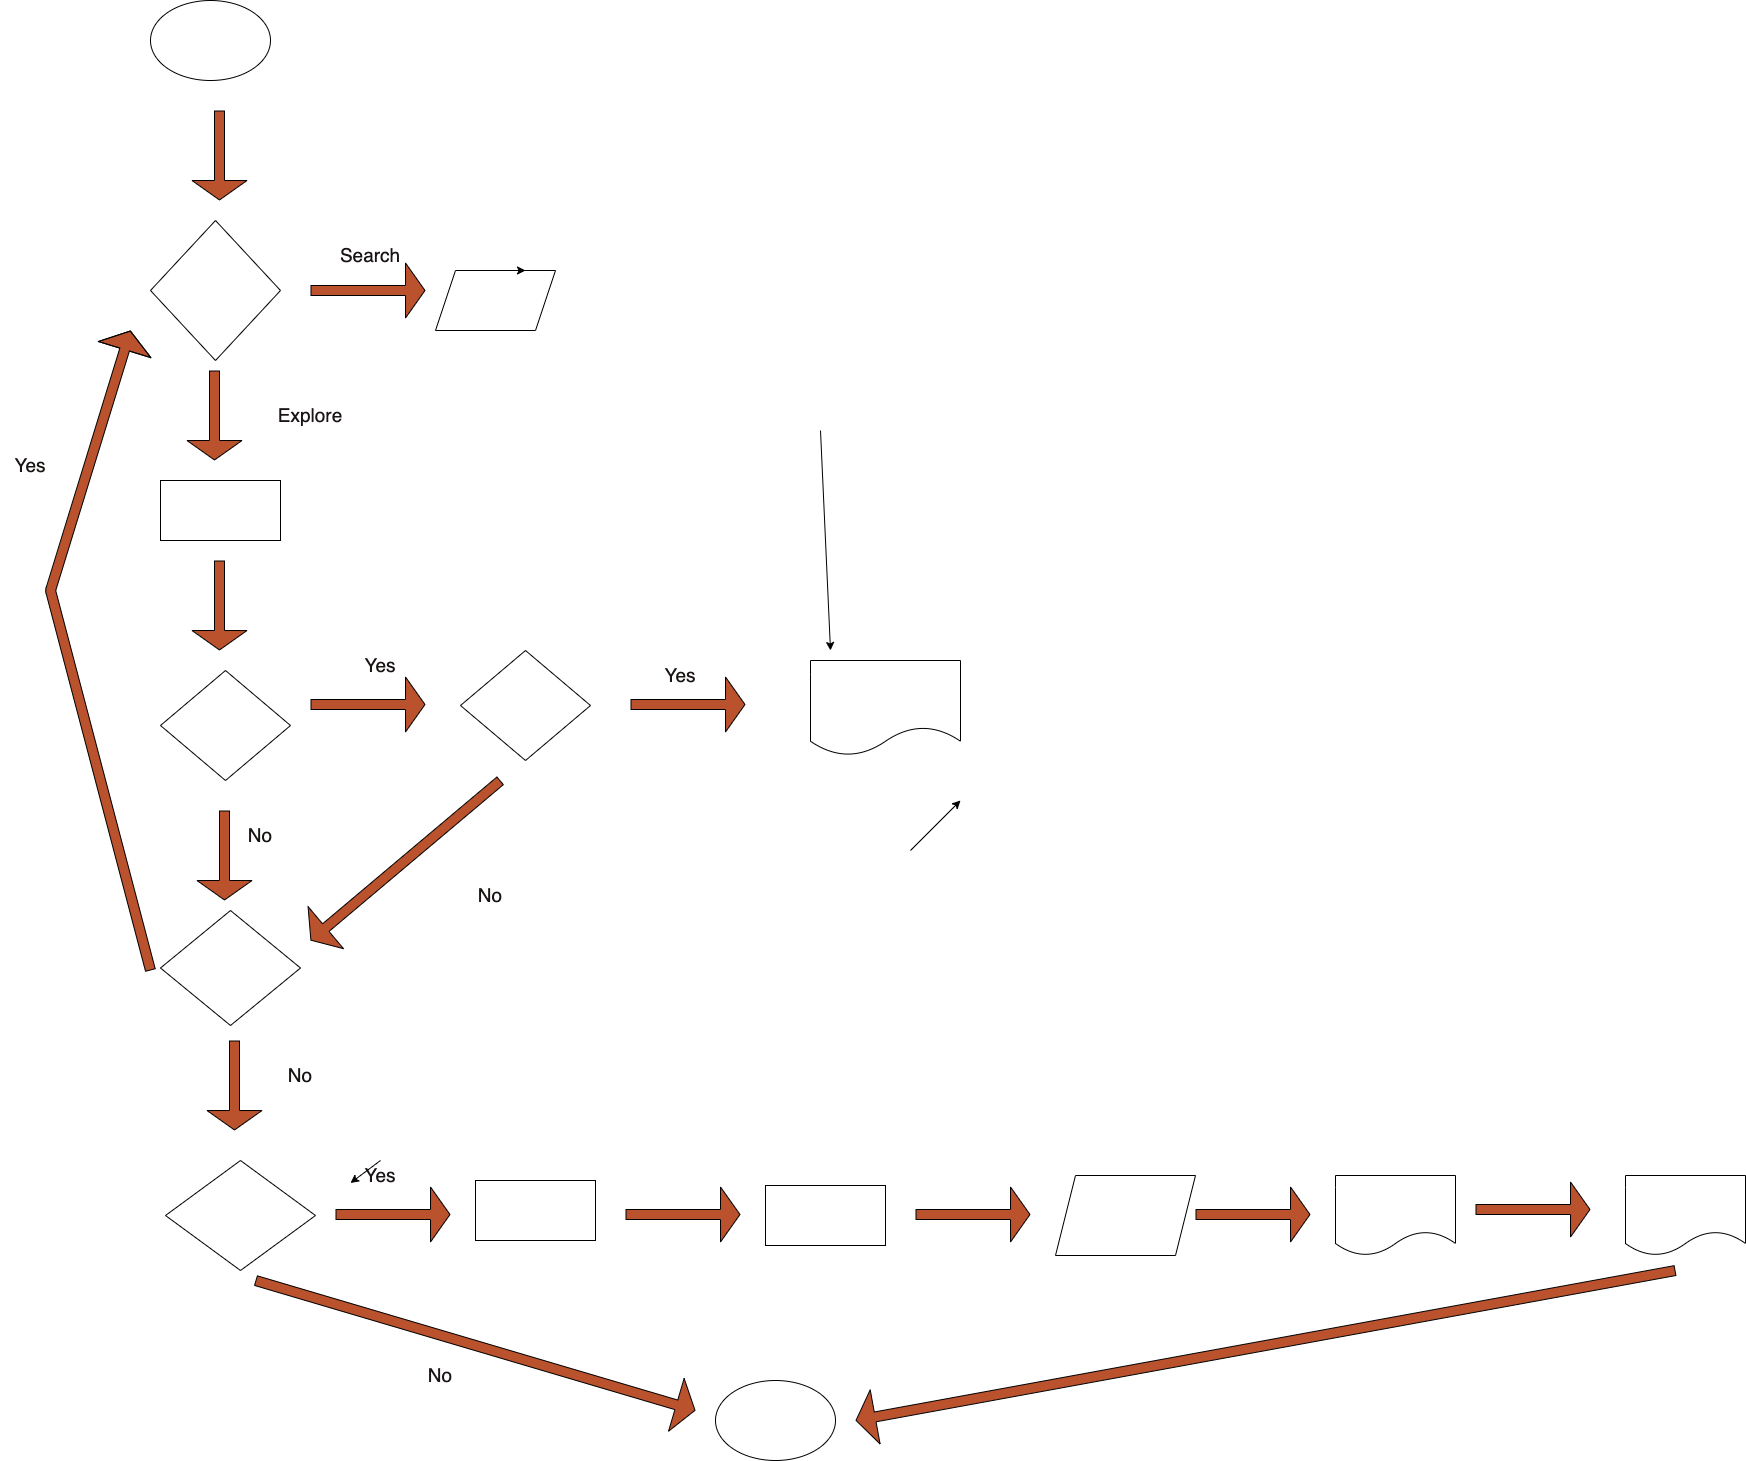

The diagram above was exported from draw.io. Its source (the exported page's mxGraphModel, read from the mxfile embedded in the PNG):
<mxGraphModel dx="2790" dy="2852" grid="1" gridSize="10" guides="1" tooltips="1" connect="1" arrows="1" fold="1" page="1" pageScale="1" pageWidth="850" pageHeight="1100" background="#ffffff" math="0" shadow="0">
  <root>
    <mxCell id="0" />
    <mxCell id="1" parent="0" />
    <mxCell id="10" value="Start" style="ellipse;whiteSpace=wrap;html=1;shadow=0;fontSize=19;fontColor=#FFFFFF;fillColor=default;" vertex="1" parent="1">
      <mxGeometry x="130" y="-350" width="120" height="80" as="geometry" />
    </mxCell>
    <mxCell id="11" value="End" style="ellipse;whiteSpace=wrap;html=1;shadow=0;fontSize=19;fontColor=#FFFFFF;fillColor=default;" vertex="1" parent="1">
      <mxGeometry x="695" y="1030" width="120" height="80" as="geometry" />
    </mxCell>
    <mxCell id="12" value="Search&lt;br&gt;Input" style="shape=parallelogram;perimeter=parallelogramPerimeter;whiteSpace=wrap;html=1;fixedSize=1;shadow=0;fontSize=19;fontColor=#FFFFFF;fillColor=default;" vertex="1" parent="1">
      <mxGeometry x="415" y="-80" width="120" height="60" as="geometry" />
    </mxCell>
    <mxCell id="13" value="Search&lt;br&gt;or&lt;br&gt;Explore" style="rhombus;whiteSpace=wrap;html=1;shadow=0;fontSize=19;fontColor=#FFFFFF;fillColor=default;" vertex="1" parent="1">
      <mxGeometry x="130" y="-130" width="130" height="140" as="geometry" />
    </mxCell>
    <mxCell id="14" value="Look at Products" style="rounded=0;whiteSpace=wrap;html=1;shadow=0;fontSize=19;fontColor=#FFFFFF;fillColor=default;" vertex="1" parent="1">
      <mxGeometry x="140" y="130" width="120" height="60" as="geometry" />
    </mxCell>
    <mxCell id="15" value="Add to Cart&lt;br&gt;" style="rhombus;whiteSpace=wrap;html=1;shadow=0;fontSize=19;fontColor=#FFFFFF;fillColor=default;" vertex="1" parent="1">
      <mxGeometry x="440" y="300" width="130" height="110" as="geometry" />
    </mxCell>
    <mxCell id="16" value="Continue&lt;br&gt;Shopping" style="rhombus;whiteSpace=wrap;html=1;shadow=0;fontSize=19;fontColor=#FFFFFF;fillColor=default;" vertex="1" parent="1">
      <mxGeometry x="140" y="560" width="140" height="115" as="geometry" />
    </mxCell>
    <mxCell id="17" value="Added to Cart Confirmation" style="shape=document;whiteSpace=wrap;html=1;boundedLbl=1;shadow=0;fontSize=19;fontColor=#FFFFFF;fillColor=default;" vertex="1" parent="1">
      <mxGeometry x="790" y="310" width="150" height="95" as="geometry" />
    </mxCell>
    <mxCell id="18" value="Checkout" style="rhombus;whiteSpace=wrap;html=1;shadow=0;fontSize=19;fontColor=#FFFFFF;fillColor=default;" vertex="1" parent="1">
      <mxGeometry x="145" y="810" width="150" height="110" as="geometry" />
    </mxCell>
    <mxCell id="19" value="View Cart" style="rounded=0;whiteSpace=wrap;html=1;shadow=0;fontSize=19;fontColor=#FFFFFF;fillColor=default;" vertex="1" parent="1">
      <mxGeometry x="455" y="830" width="120" height="60" as="geometry" />
    </mxCell>
    <mxCell id="39" style="edgeStyle=none;html=1;exitX=0.75;exitY=1;exitDx=0;exitDy=0;fontSize=19;fontColor=#1a1414;fillColor=#BA522D;" edge="1" parent="1" source="20">
      <mxGeometry relative="1" as="geometry">
        <mxPoint x="845" y="880" as="targetPoint" />
      </mxGeometry>
    </mxCell>
    <mxCell id="20" value="View Payment" style="rounded=0;whiteSpace=wrap;html=1;shadow=0;fontSize=19;fontColor=#FFFFFF;fillColor=default;" vertex="1" parent="1">
      <mxGeometry x="745" y="835" width="120" height="60" as="geometry" />
    </mxCell>
    <mxCell id="21" value="Payment Information" style="shape=parallelogram;perimeter=parallelogramPerimeter;whiteSpace=wrap;html=1;fixedSize=1;shadow=0;fontSize=19;fontColor=#FFFFFF;fillColor=default;" vertex="1" parent="1">
      <mxGeometry x="1035" y="825" width="140" height="80" as="geometry" />
    </mxCell>
    <mxCell id="22" value="Order&amp;nbsp;&lt;br&gt;Confirmation" style="shape=document;whiteSpace=wrap;html=1;boundedLbl=1;shadow=0;fontSize=19;fontColor=#FFFFFF;fillColor=default;" vertex="1" parent="1">
      <mxGeometry x="1315" y="825" width="120" height="80" as="geometry" />
    </mxCell>
    <mxCell id="23" value="Email" style="shape=document;whiteSpace=wrap;html=1;boundedLbl=1;shadow=0;fontSize=19;fontColor=#FFFFFF;fillColor=default;" vertex="1" parent="1">
      <mxGeometry x="1605" y="825" width="120" height="80" as="geometry" />
    </mxCell>
    <mxCell id="27" value="" style="endArrow=classic;html=1;fontSize=19;fontColor=#1a1414;" edge="1" parent="1">
      <mxGeometry width="50" height="50" relative="1" as="geometry">
        <mxPoint x="800" y="80" as="sourcePoint" />
        <mxPoint x="810" y="300" as="targetPoint" />
      </mxGeometry>
    </mxCell>
    <mxCell id="28" value="" style="shape=flexArrow;endArrow=classic;html=1;fontSize=19;fontColor=#1a1414;fillColor=#BA522D;endWidth=44;endSize=6.16;" edge="1" parent="1">
      <mxGeometry width="50" height="50" relative="1" as="geometry">
        <mxPoint x="194" y="20" as="sourcePoint" />
        <mxPoint x="194" y="110" as="targetPoint" />
      </mxGeometry>
    </mxCell>
    <mxCell id="29" value="" style="shape=flexArrow;endArrow=classic;html=1;fontSize=19;fontColor=#1a1414;fillColor=#BA522D;endWidth=44;endSize=6.16;" edge="1" parent="1">
      <mxGeometry width="50" height="50" relative="1" as="geometry">
        <mxPoint x="199" y="-240" as="sourcePoint" />
        <mxPoint x="199" y="-150" as="targetPoint" />
      </mxGeometry>
    </mxCell>
    <mxCell id="30" value="" style="shape=flexArrow;endArrow=classic;html=1;fontSize=19;fontColor=#1a1414;fillColor=#BA522D;endWidth=44;endSize=6.16;" edge="1" parent="1">
      <mxGeometry width="50" height="50" relative="1" as="geometry">
        <mxPoint x="199" y="210" as="sourcePoint" />
        <mxPoint x="199" y="300" as="targetPoint" />
      </mxGeometry>
    </mxCell>
    <mxCell id="32" style="edgeStyle=none;html=1;exitX=0.5;exitY=0;exitDx=0;exitDy=0;entryX=0.75;entryY=0;entryDx=0;entryDy=0;fontSize=19;fontColor=#1a1414;fillColor=#BA522D;" edge="1" parent="1" source="12" target="12">
      <mxGeometry relative="1" as="geometry" />
    </mxCell>
    <mxCell id="34" value="" style="shape=flexArrow;endArrow=classic;html=1;fontSize=19;fontColor=#1a1414;fillColor=#BA522D;endWidth=44;endSize=6.16;" edge="1" parent="1">
      <mxGeometry width="50" height="50" relative="1" as="geometry">
        <mxPoint x="214" y="690" as="sourcePoint" />
        <mxPoint x="214" y="780" as="targetPoint" />
      </mxGeometry>
    </mxCell>
    <mxCell id="35" value="" style="shape=flexArrow;endArrow=classic;html=1;fontSize=19;fontColor=#1a1414;fillColor=#BA522D;endWidth=44;endSize=6.16;" edge="1" parent="1">
      <mxGeometry width="50" height="50" relative="1" as="geometry">
        <mxPoint x="290" y="-60" as="sourcePoint" />
        <mxPoint x="405" y="-60" as="targetPoint" />
      </mxGeometry>
    </mxCell>
    <mxCell id="36" value="" style="shape=flexArrow;endArrow=classic;html=1;fontSize=19;fontColor=#1a1414;fillColor=#BA522D;endWidth=44;endSize=6.16;" edge="1" parent="1">
      <mxGeometry width="50" height="50" relative="1" as="geometry">
        <mxPoint x="610" y="354" as="sourcePoint" />
        <mxPoint x="725" y="354" as="targetPoint" />
      </mxGeometry>
    </mxCell>
    <mxCell id="37" value="" style="shape=flexArrow;endArrow=classic;html=1;fontSize=19;fontColor=#1a1414;fillColor=#BA522D;endWidth=44;endSize=6.16;" edge="1" parent="1">
      <mxGeometry width="50" height="50" relative="1" as="geometry">
        <mxPoint x="315" y="864" as="sourcePoint" />
        <mxPoint x="430" y="864" as="targetPoint" />
      </mxGeometry>
    </mxCell>
    <mxCell id="38" value="" style="shape=flexArrow;endArrow=classic;html=1;fontSize=19;fontColor=#1a1414;fillColor=#BA522D;endWidth=44;endSize=6.16;" edge="1" parent="1">
      <mxGeometry width="50" height="50" relative="1" as="geometry">
        <mxPoint x="605" y="864" as="sourcePoint" />
        <mxPoint x="720" y="864" as="targetPoint" />
      </mxGeometry>
    </mxCell>
    <mxCell id="40" value="" style="shape=flexArrow;endArrow=classic;html=1;fontSize=19;fontColor=#1a1414;fillColor=#BA522D;endWidth=44;endSize=6.16;" edge="1" parent="1">
      <mxGeometry width="50" height="50" relative="1" as="geometry">
        <mxPoint x="895" y="864" as="sourcePoint" />
        <mxPoint x="1010" y="864" as="targetPoint" />
      </mxGeometry>
    </mxCell>
    <mxCell id="41" value="" style="shape=flexArrow;endArrow=classic;html=1;fontSize=19;fontColor=#1a1414;fillColor=#BA522D;endWidth=44;endSize=6.16;" edge="1" parent="1">
      <mxGeometry width="50" height="50" relative="1" as="geometry">
        <mxPoint x="1175" y="864" as="sourcePoint" />
        <mxPoint x="1290" y="864" as="targetPoint" />
      </mxGeometry>
    </mxCell>
    <mxCell id="44" value="" style="shape=flexArrow;endArrow=classic;html=1;fontSize=19;fontColor=#1a1414;fillColor=#BA522D;endWidth=44;endSize=6.16;" edge="1" parent="1">
      <mxGeometry width="50" height="50" relative="1" as="geometry">
        <mxPoint x="1455" y="859" as="sourcePoint" />
        <mxPoint x="1570" y="859" as="targetPoint" />
      </mxGeometry>
    </mxCell>
    <mxCell id="45" value="" style="shape=flexArrow;endArrow=classic;html=1;fontSize=19;fontColor=#1a1414;fillColor=#BA522D;endWidth=44;endSize=6.16;" edge="1" parent="1">
      <mxGeometry width="50" height="50" relative="1" as="geometry">
        <mxPoint x="235" y="930" as="sourcePoint" />
        <mxPoint x="675" y="1060" as="targetPoint" />
      </mxGeometry>
    </mxCell>
    <mxCell id="46" value="" style="shape=flexArrow;endArrow=classic;html=1;fontSize=19;fontColor=#1a1414;fillColor=#BA522D;endWidth=44;endSize=6.16;" edge="1" parent="1">
      <mxGeometry width="50" height="50" relative="1" as="geometry">
        <mxPoint x="1655" y="920" as="sourcePoint" />
        <mxPoint x="835" y="1070" as="targetPoint" />
      </mxGeometry>
    </mxCell>
    <mxCell id="47" value="" style="shape=flexArrow;endArrow=classic;html=1;fontSize=19;fontColor=#1a1414;fillColor=#BA522D;endWidth=44;endSize=6.16;" edge="1" parent="1">
      <mxGeometry width="50" height="50" relative="1" as="geometry">
        <mxPoint x="290" y="354" as="sourcePoint" />
        <mxPoint x="405" y="354" as="targetPoint" />
      </mxGeometry>
    </mxCell>
    <mxCell id="49" value="View Item" style="rhombus;whiteSpace=wrap;html=1;shadow=0;fontSize=19;fontColor=#FFFFFF;fillColor=default;" vertex="1" parent="1">
      <mxGeometry x="140" y="320" width="130" height="110" as="geometry" />
    </mxCell>
    <mxCell id="50" value="" style="shape=flexArrow;endArrow=classic;html=1;fontSize=19;fontColor=#1a1414;fillColor=#BA522D;endWidth=44;endSize=6.16;" edge="1" parent="1">
      <mxGeometry width="50" height="50" relative="1" as="geometry">
        <mxPoint x="204" y="460" as="sourcePoint" />
        <mxPoint x="204" y="550" as="targetPoint" />
      </mxGeometry>
    </mxCell>
    <mxCell id="51" value="No" style="text;html=1;strokeColor=none;fillColor=none;align=center;verticalAlign=middle;whiteSpace=wrap;rounded=0;shadow=0;fontSize=19;fontColor=#1a1414;" vertex="1" parent="1">
      <mxGeometry x="390" y="1010" width="60" height="30" as="geometry" />
    </mxCell>
    <mxCell id="52" value="Yes" style="text;html=1;strokeColor=none;fillColor=none;align=center;verticalAlign=middle;whiteSpace=wrap;rounded=0;shadow=0;fontSize=19;fontColor=#1a1414;" vertex="1" parent="1">
      <mxGeometry x="330" y="810" width="60" height="30" as="geometry" />
    </mxCell>
    <mxCell id="53" style="edgeStyle=none;html=1;exitX=0.5;exitY=0;exitDx=0;exitDy=0;entryX=0;entryY=0.75;entryDx=0;entryDy=0;fontSize=19;fontColor=#1a1414;fillColor=#BA522D;" edge="1" parent="1" source="52" target="52">
      <mxGeometry relative="1" as="geometry" />
    </mxCell>
    <mxCell id="54" value="No" style="text;html=1;strokeColor=none;fillColor=none;align=center;verticalAlign=middle;whiteSpace=wrap;rounded=0;shadow=0;fontSize=19;fontColor=#1a1414;" vertex="1" parent="1">
      <mxGeometry x="250" y="710" width="60" height="30" as="geometry" />
    </mxCell>
    <mxCell id="55" value="" style="endArrow=classic;html=1;fontSize=19;fontColor=#1a1414;fillColor=#BA522D;" edge="1" parent="1">
      <mxGeometry width="50" height="50" relative="1" as="geometry">
        <mxPoint x="890" y="500" as="sourcePoint" />
        <mxPoint x="940" y="450" as="targetPoint" />
      </mxGeometry>
    </mxCell>
    <mxCell id="56" value="" style="shape=flexArrow;endArrow=classic;html=1;fontSize=19;fontColor=#1a1414;fillColor=#BA522D;endWidth=44;endSize=6.16;" edge="1" parent="1">
      <mxGeometry width="50" height="50" relative="1" as="geometry">
        <mxPoint x="130" y="620" as="sourcePoint" />
        <mxPoint x="110" y="-20" as="targetPoint" />
        <Array as="points">
          <mxPoint x="30" y="240" />
        </Array>
      </mxGeometry>
    </mxCell>
    <mxCell id="57" value="Yes&lt;br&gt;" style="text;html=1;strokeColor=none;fillColor=none;align=center;verticalAlign=middle;whiteSpace=wrap;rounded=0;shadow=0;fontSize=19;fontColor=#1a1414;" vertex="1" parent="1">
      <mxGeometry x="-20" y="100" width="60" height="30" as="geometry" />
    </mxCell>
    <mxCell id="58" value="Search" style="text;html=1;strokeColor=none;fillColor=none;align=center;verticalAlign=middle;whiteSpace=wrap;rounded=0;shadow=0;fontSize=19;fontColor=#1a1414;" vertex="1" parent="1">
      <mxGeometry x="320" y="-110" width="60" height="30" as="geometry" />
    </mxCell>
    <mxCell id="59" value="Explore" style="text;html=1;strokeColor=none;fillColor=none;align=center;verticalAlign=middle;whiteSpace=wrap;rounded=0;shadow=0;fontSize=19;fontColor=#1a1414;" vertex="1" parent="1">
      <mxGeometry x="260" y="50" width="60" height="30" as="geometry" />
    </mxCell>
    <mxCell id="61" value="Yes" style="text;html=1;strokeColor=none;fillColor=none;align=center;verticalAlign=middle;whiteSpace=wrap;rounded=0;shadow=0;fontSize=19;fontColor=#1a1414;" vertex="1" parent="1">
      <mxGeometry x="330" y="300" width="60" height="30" as="geometry" />
    </mxCell>
    <mxCell id="62" value="Yes" style="text;html=1;strokeColor=none;fillColor=none;align=center;verticalAlign=middle;whiteSpace=wrap;rounded=0;shadow=0;fontSize=19;fontColor=#1a1414;" vertex="1" parent="1">
      <mxGeometry x="630" y="310" width="60" height="30" as="geometry" />
    </mxCell>
    <mxCell id="63" value="" style="shape=flexArrow;endArrow=classic;html=1;fontSize=19;fontColor=#1a1414;fillColor=#BA522D;endWidth=44;endSize=6.16;" edge="1" parent="1">
      <mxGeometry width="50" height="50" relative="1" as="geometry">
        <mxPoint x="480" y="430" as="sourcePoint" />
        <mxPoint x="290" y="590" as="targetPoint" />
      </mxGeometry>
    </mxCell>
    <mxCell id="64" value="No" style="text;html=1;strokeColor=none;fillColor=none;align=center;verticalAlign=middle;whiteSpace=wrap;rounded=0;shadow=0;fontSize=19;fontColor=#1a1414;" vertex="1" parent="1">
      <mxGeometry x="440" y="530" width="60" height="30" as="geometry" />
    </mxCell>
    <mxCell id="65" value="No" style="text;html=1;strokeColor=none;fillColor=none;align=center;verticalAlign=middle;whiteSpace=wrap;rounded=0;shadow=0;fontSize=19;fontColor=#1a1414;" vertex="1" parent="1">
      <mxGeometry x="210" y="470" width="60" height="30" as="geometry" />
    </mxCell>
  </root>
</mxGraphModel>